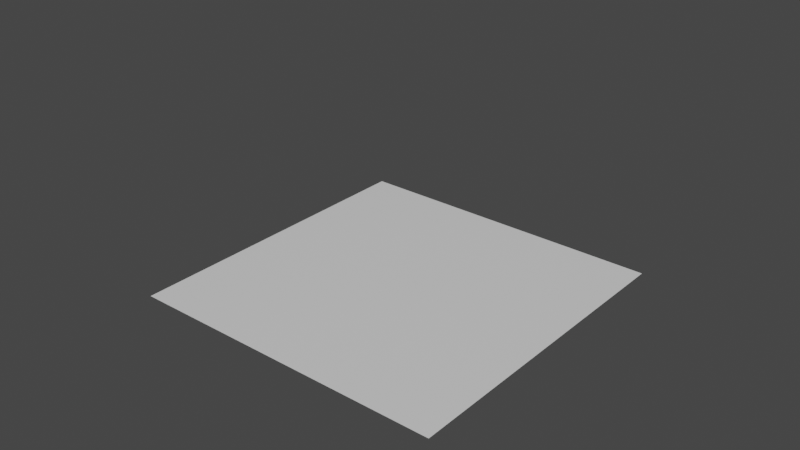 # Source: base.blend  (saved by Blender 2.93.21; exported with 4.5.12 LTS)
import bpy
from mathutils import Matrix  # noqa: F401  (used for matrix-valued properties, if any)

bpy.ops.wm.read_factory_settings(use_empty=True)
scene = bpy.context.scene
scene.name = 'Scene'

# ---- collections
col_collection = bpy.data.collections.new('Collection'); scene.collection.children.link(col_collection)

# ---- materials (node trees are filled in below, after node groups)
mat_none = bpy.data.materials.new('None')
mat_none.use_transparent_shadow = False
mat_none.roughness = 0.2546
mat_none.specular_intensity = 0.8

# ---- material node trees
mat_none.use_nodes = True; mat_none.node_tree.nodes.clear()
_N = mat_none.node_tree.nodes; _L = mat_none.node_tree.links
n0 = _N.new('ShaderNodeBsdfPrincipled'); n0.name = 'Principled BSDF'; n0.location = (10, 300)
n0.distribution = 'GGX'
n0.subsurface_method = 'BURLEY'
n0.inputs[2].default_value = 0.2546
n0.inputs[3].default_value = 1.45
n0.inputs[13].default_value = 0.8
n0.inputs[27].default_value = (0.0, 0.0, 0.0, 1.0)
n0.inputs[28].default_value = 1.0
n1 = _N.new('ShaderNodeOutputMaterial'); n1.name = 'Material Output'; n1.location = (300, 300)
_L.new(n0.outputs[0], n1.inputs[0])
n1.is_active_output = True

# ---- world
world_world = bpy.data.worlds.new('World'); scene.world = world_world
world_world.use_nodes = True; world_world.node_tree.nodes.clear()
_N = world_world.node_tree.nodes; _L = world_world.node_tree.links
n0 = _N.new('ShaderNodeOutputWorld'); n0.name = 'World Output'; n0.location = (300, 300)
n1 = _N.new('ShaderNodeBackground'); n1.name = 'Background'; n1.location = (10, 300)
n1.inputs[0].default_value = (0.05088, 0.05088, 0.05088, 1.0)
_L.new(n1.outputs[0], n0.inputs[0])
n0.is_active_output = True
world_world.color = (0.05088, 0.05088, 0.05088)
world_world.use_sun_shadow = False
world_world.sun_shadow_jitter_overblur = 0.0

# ---- meshes
me_plane = bpy.data.meshes.new('Plane')
me_plane.from_pydata([(0.8, 0.0, -0.8), (1.0, 0.0, -0.8), (1.0, 0.0, -1.0), (0.8, 0.0, -1.0), (-0.8, 0.0, -0.8), (-0.4, 0.0, -0.8), (-0.4, 0.0, -1.0), (-0.8, 0.0, -1.0), (-0.8, 0.0, 0.8), (-0.4, 0.0, 0.8), (-0.4, 0.0, 0.4), (-0.8, 0.0, 0.4), (0.8, 0.0, 0.8), (1.0, 0.0, 0.8), (1.0, 0.0, 0.4), (0.8, 0.0, 0.4), (-0.4, 0.0, 1.0), (0.8, 0.0, 1.0), (1.0, 0.0, 1.0), (-1.0, 0.0, 0.8), (-1.0, 0.0, 0.4), (-1.0, 0.0, 1.0), (-0.8, 0.0, 1.0), (-1.0, 0.0, -0.8), (-1.0, 0.0, -1.0)], [], [(0, 1, 2, 3), (4, 5, 6, 7), (8, 9, 10, 11), (12, 13, 14, 15), (9, 12, 15, 10), (16, 17, 12, 9), (17, 18, 13, 12), (19, 8, 11, 20), (21, 22, 8, 19), (22, 16, 9, 8), (23, 4, 7, 24), (20, 11, 4, 23), (11, 10, 5, 4), (5, 0, 3, 6), (10, 15, 0, 5), (15, 14, 1, 0)])
me_plane.polygons.foreach_set('use_smooth', [True] * 16)
_uv = me_plane.uv_layers.new(name='UVMap')
_uv.uv.foreach_set('vector', [0.75, 0.75, 1.0, 0.75, 1.0, 1.0, 0.75, 1.0, 0.25, 0.75, 0.5, 0.75, 0.5, 1.0, 0.25, 1.0, 0.25, 0.25, 0.5, 0.25, 0.5, 0.5, 0.25, 0.5, 0.75, 0.25, 1.0, 0.25, 1.0, 0.5, 0.75, 0.5, 0.5, 0.25, 0.75, 0.25, 0.75, 0.5, 0.5, 0.5, 0.5, 0.0, 0.75, 0.0, 0.75, 0.25, 0.5, 0.25, 0.75, 0.0, 1.0, 0.0, 1.0, 0.25, 0.75, 0.25, 0.0, 0.25, 0.25, 0.25, 0.25, 0.5, 0.0, 0.5, 0.0, 0.0, 0.25, 0.0, 0.25, 0.25, 0.0, 0.25, 0.25, 0.0, 0.5, 0.0, 0.5, 0.25, 0.25, 0.25, 0.0, 0.75, 0.25, 0.75, 0.25, 1.0, 0.0, 1.0, 0.0, 0.5, 0.25, 0.5, 0.25, 0.75, 0.0, 0.75, 0.25, 0.5, 0.5, 0.5, 0.5, 0.75, 0.25, 0.75, 0.5, 0.75, 0.75, 0.75, 0.75, 1.0, 0.5, 1.0, 0.5, 0.5, 0.75, 0.5, 0.75, 0.75, 0.5, 0.75, 0.75, 0.5, 1.0, 0.5, 1.0, 0.75, 0.75, 0.75])
me_plane.materials.append(mat_none)
me_plane.use_remesh_fix_poles = True
me_plane.use_remesh_preserve_attributes = False
me_plane.update()
me_plane.normals_split_custom_set([tuple(v) for v in zip(*[iter([0.0, 1.0, 0.0, 0.0, 1.0, 0.0, 0.0, 1.0, 0.0, 0.0, 1.0, 0.0, 0.0, 1.0, 0.0, 0.0, 1.0, 0.0, 0.0, 1.0, 0.0, 0.0, 1.0, 0.0, 0.0, 1.0, 0.0, 0.0, 1.0, 0.0, 0.0, 1.0, 0.0, 0.0, 1.0, 0.0, 0.0, 1.0, 0.0, 0.0, 1.0, 0.0, 0.0, 1.0, 0.0, 0.0, 1.0, 0.0, 0.0, 1.0, 0.0, 0.0, 1.0, 0.0, 0.0, 1.0, 0.0, 0.0, 1.0, 0.0, 0.0, 1.0, 0.0, 0.0, 1.0, 0.0, 0.0, 1.0, 0.0, 0.0, 1.0, 0.0, 0.0, 1.0, 0.0, 0.0, 1.0, 0.0, 0.0, 1.0, 0.0, 0.0, 1.0, 0.0, 0.0, 1.0, 0.0, 0.0, 1.0, 0.0, 0.0, 1.0, 0.0, 0.0, 1.0, 0.0, 0.0, 1.0, 0.0, 0.0, 1.0, 0.0, 0.0, 1.0, 0.0, 0.0, 1.0, 0.0, 0.0, 1.0, 0.0, 0.0, 1.0, 0.0, 0.0, 1.0, 0.0, 0.0, 1.0, 0.0, 0.0, 1.0, 0.0, 0.0, 1.0, 0.0, 0.0, 1.0, 0.0, 0.0, 1.0, 0.0, 0.0, 1.0, 0.0, 0.0, 1.0, 0.0, 0.0, 1.0, 0.0, 0.0, 1.0, 0.0, 0.0, 1.0, 0.0, 0.0, 1.0, 0.0, 0.0, 1.0, 0.0, 0.0, 1.0, 0.0, 0.0, 1.0, 0.0, 0.0, 1.0, 0.0, 0.0, 1.0, 0.0, 0.0, 1.0, 0.0, 0.0, 1.0, 0.0, 0.0, 1.0, 0.0, 0.0, 1.0, 0.0, 0.0, 1.0, 0.0, 0.0, 1.0, 0.0, 0.0, 1.0, 0.0, 0.0, 1.0, 0.0, 0.0, 1.0, 0.0])] * 3)])
me_mesh = bpy.data.meshes.new('Mesh')
me_mesh.from_pydata([(-0.4502, 0.953, 4.166e-08), (-0.4803, 1.052, 0.1398), (-0.4994, 1.154, 0.2652), (-0.5125, 1.27, 0.38), (-0.5178, 1.403, 0.4914), (-0.474, 0.8691, 3.799e-08), (-0.5093, 0.9695, 0.1351), (-0.5293, 1.07, 0.2598), (-0.5437, 1.183, 0.3748), (-0.55, 1.313, 0.4873), (-0.7895, 0.883, 3.86e-08), (-0.8466, 0.9474, 0.08284), (-0.8682, 1.018, 0.1692), (-0.886, 1.096, 0.2487), (-0.8929, 1.186, 0.3274), (-0.7739, 0.9316, 4.072e-08), (-0.8309, 0.9951, 0.0836), (-0.8524, 1.066, 0.1697), (-0.8696, 1.144, 0.2489), (-0.8761, 1.235, 0.3269), (-0.7048, -0.7101, -3.104e-08), (-0.7658, -0.7825, 0.09603), (-0.7903, -0.8558, 0.1977), (-0.808, -0.9388, 0.2924), (-0.8135, -1.041, 0.3807), (-0.4962, -0.7498, -3.277e-08), (-0.5356, -0.8499, 0.1298), (-0.556, -0.9478, 0.2528), (-0.5724, -1.058, 0.365), (-0.5803, -1.189, 0.4717), (-0.7479, -0.4588, -2.006e-08), (-0.8125, -0.4737, 0.1082), (-0.8407, -0.4764, 0.2252), (-0.8538, -0.4645, 0.3437), (-0.8404, -0.443, 0.4686), (-0.7139, -0.6332, -2.768e-08), (-0.7775, -0.6922, 0.1032), (-0.8039, -0.7508, 0.2136), (-0.8209, -0.8225, 0.3174), (-0.822, -0.9204, 0.4108), (0.8532, -0.5491, -2.4e-08), (0.9013, -0.5781, 0.09815), (0.9357, -0.6012, 0.1961), (0.963, -0.6244, 0.2963), (0.9708, -0.6655, 0.4011), (0.8811, -0.6749, -2.95e-08), (0.929, -0.7239, 0.08849), (0.9609, -0.7721, 0.1765), (0.9863, -0.8297, 0.2608), (1.003, -0.904, 0.3429), (0.9384, -0.4262, -1.863e-08), (0.9918, -0.4315, 0.09697), (1.028, -0.4295, 0.1945), (1.056, -0.4172, 0.2943), (1.064, -0.3917, 0.4017), (0.9142, -0.7317, -3.198e-08), (0.9632, -0.7838, 0.08459), (0.9942, -0.8383, 0.1679), (1.019, -0.9001, 0.2479), (1.037, -0.9767, 0.3259), (0.8575, -0.7967, -3.483e-08), (0.9024, -0.8556, 0.08547), (0.9317, -0.9168, 0.1673), (0.9558, -0.9852, 0.245), (0.9742, -1.067, 0.3214), (0.7036, -0.4168, -1.822e-08), (0.7337, -0.4229, 0.1149), (0.7613, -0.416, 0.223), (0.783, -0.3962, 0.331), (0.7803, -0.3609, 0.4443), (-0.2674, -0.776, -3.392e-08), (-0.2757, -0.8894, 0.1453), (-0.2836, -1.001, 0.2776), (-0.2884, -1.125, 0.3988), (-0.2906, -1.268, 0.5148), (0.1977, -0.7889, -3.448e-08), (0.1977, -0.9028, 0.1451), (0.1977, -1.016, 0.2765), (0.1977, -1.14, 0.3968), (0.1977, -1.284, 0.5125), (0.7517, -0.7248, -3.168e-08), (0.7833, -0.7872, 0.09181), (0.8099, -0.8458, 0.1791), (0.8332, -0.9116, 0.2621), (0.8504, -0.9937, 0.3412), (0.3665, -0.5612, -2.453e-08), (0.3674, -0.6294, 0.1835), (0.375, -0.6777, 0.3609), (0.3808, -0.7331, 0.5366), (0.3803, -0.8387, 0.7007), (0.1285, -0.5373, -2.349e-08), (0.1285, -0.5985, 0.1986), (0.1285, -0.6406, 0.3892), (0.1285, -0.6787, 0.5809), (0.1285, -0.7555, 0.7737), (0.1847, -0.6145, -2.686e-08), (0.1847, -0.7018, 0.1753), (0.1847, -0.777, 0.3433), (0.1847, -0.8743, 0.4994), (0.1847, -1.017, 0.6325), (0.6156, -0.5723, -2.502e-08), (0.6422, -0.6258, 0.1387), (0.6589, -0.6677, 0.2734), (0.6756, -0.7154, 0.4067), (0.6775, -0.8051, 0.5273), (0.4146, -0.5108, -2.233e-08), (0.4202, -0.5568, 0.1902), (0.4329, -0.5823, 0.3719), (0.4387, -0.5988, 0.555), (0.4367, -0.6268, 0.7487), (0.3788, -0.6708, -2.932e-08), (0.3798, -0.7667, 0.1512), (0.3869, -0.8531, 0.2954), (0.3925, -0.9606, 0.4243), (0.3944, -1.093, 0.5443), (0.09433, -0.4682, -2.046e-08), (0.09433, -0.4995, 0.2097), (0.09433, -0.5049, 0.4087), (0.09433, -0.4887, 0.6072), (0.09433, -0.4604, 0.8174), (0.6495, -0.494, -2.159e-08), (0.6771, -0.519, 0.1302), (0.6989, -0.5309, 0.255), (0.7172, -0.5339, 0.3809), (0.7135, -0.5375, 0.5162), (0.5779, -0.6618, -2.893e-08), (0.602, -0.7443, 0.1393), (0.6145, -0.8207, 0.2723), (0.6253, -0.9159, 0.3923), (0.6306, -1.036, 0.5038), (-0.3684, -0.634, -2.771e-08), (-0.3898, -0.7217, 0.1608), (-0.4, -0.8024, 0.3138), (-0.4077, -0.9021, 0.4555), (-0.4087, -1.039, 0.5793), (-0.3216, -0.5368, -2.346e-08), (-0.3404, -0.5959, 0.192), (-0.3509, -0.6368, 0.3766), (-0.3562, -0.6729, 0.5628), (-0.3537, -0.7467, 0.7502), (-0.1143, -0.7101, -3.104e-08), (-0.1143, -0.8213, 0.1565), (-0.1143, -0.9253, 0.3039), (-0.1149, -1.044, 0.4392), (-0.1154, -1.191, 0.5627), (0.5113, -0.7498, -3.277e-08), (0.5276, -0.8502, 0.1367), (0.5386, -0.9476, 0.2631), (0.5457, -1.058, 0.3786), (0.5495, -1.189, 0.4878), (-0.2436, -0.4588, -2.006e-08), (-0.2523, -0.4862, 0.2079), (-0.2622, -0.4879, 0.4048), (-0.2662, -0.466, 0.6008), (-0.2633, -0.4283, 0.8073), (-0.1416, -0.6332, -2.768e-08), (-0.1416, -0.7261, 0.1723), (-0.1427, -0.8109, 0.3356), (-0.1457, -0.9164, 0.4864), (-0.1463, -1.061, 0.6182), (-0.08074, -0.5491, -2.4e-08), (-0.08074, -0.6167, 0.1965), (-0.08074, -0.6627, 0.3862), (-0.08074, -0.7117, 0.5755), (-0.08074, -0.8078, 0.7593), (0.08647, -0.6749, -2.95e-08), (0.08647, -0.7803, 0.1627), (0.08647, -0.8756, 0.3178), (0.08647, -0.9935, 0.4565), (0.08647, -1.137, 0.5864), (0.4304, -0.4262, -1.863e-08), (0.4389, -0.4402, 0.1874), (0.4512, -0.4293, 0.3634), (0.4567, -0.394, 0.5365), (0.4547, -0.3377, 0.716), (0.285, -0.7317, -3.198e-08), (0.285, -0.8408, 0.1488), (0.285, -0.9449, 0.2873), (0.2852, -1.063, 0.4136), (0.2857, -1.206, 0.5309), (-0.05477, -0.7967, -3.483e-08), (-0.05477, -0.9144, 0.1493), (-0.05477, -1.032, 0.2839), (-0.05477, -1.161, 0.4072), (-0.05477, -1.309, 0.5258), (0.7036, -0.8084, -3.534e-08), (0.7301, -0.8805, 0.09557), (0.7512, -0.9531, 0.1824), (0.7712, -1.031, 0.2645), (0.7865, -1.123, 0.3445), (-0.2674, -0.988, -4.319e-08), (-0.2753, -1.112, 0.1368), (-0.2826, -1.236, 0.2566), (-0.2873, -1.373, 0.3631), (-0.2902, -1.522, 0.4723), (0.1977, -0.9945, -4.347e-08), (0.1977, -1.118, 0.1369), (0.1977, -1.243, 0.2565), (0.1977, -1.38, 0.363), (0.1977, -1.528, 0.4727), (0.7517, -0.9624, -4.207e-08), (0.782, -1.034, 0.08651), (0.8058, -1.107, 0.1652), (0.8269, -1.186, 0.2381), (0.8451, -1.275, 0.3109), (0.3665, -0.8806, -3.849e-08), (0.3668, -0.9959, 0.137), (0.3706, -1.112, 0.2587), (0.3762, -1.237, 0.3708), (0.3793, -1.381, 0.4773), (0.1285, -0.8687, -3.797e-08), (0.1285, -0.9868, 0.1417), (0.1285, -1.106, 0.267), (0.1285, -1.235, 0.3827), (0.1285, -1.384, 0.4923), (0.1847, -0.9073, -3.966e-08), (0.1847, -1.027, 0.1402), (0.1847, -1.148, 0.2642), (0.1847, -1.28, 0.3762), (0.1847, -1.429, 0.4848), (0.6156, -0.8862, -3.874e-08), (0.6399, -0.9798, 0.1161), (0.6512, -1.077, 0.2194), (0.665, -1.181, 0.3141), (0.6756, -1.302, 0.405), (0.4146, -0.8554, -3.739e-08), (0.4176, -0.9656, 0.1343), (0.4265, -1.077, 0.2537), (0.4324, -1.196, 0.3644), (0.4356, -1.335, 0.4694), (0.3788, -0.9354, -4.089e-08), (0.3793, -1.051, 0.1324), (0.3844, -1.166, 0.2496), (0.39, -1.293, 0.3547), (0.3932, -1.435, 0.4586), (-0.9176, -0.4682, -2.046e-08), (-0.972, -0.4835, 0.09736), (-0.9951, -0.4875, 0.2015), (-1.007, -0.4798, 0.3069), (-0.9932, -0.4655, 0.4181), (-0.8251, -0.494, -2.159e-08), (-0.886, -0.5154, 0.09914), (-0.9137, -0.5266, 0.2074), (-0.9279, -0.5292, 0.3182), (-0.9124, -0.5323, 0.4359), (-0.837, -0.6618, -2.893e-08), (-0.8939, -0.7181, 0.08551), (-0.917, -0.774, 0.1788), (-0.9359, -0.8428, 0.2633), (-0.9383, -0.9285, 0.3438), (-0.9947, -0.634, -2.771e-08), (-1.038, -0.6833, 0.08635), (-1.055, -0.7309, 0.1754), (-1.066, -0.7892, 0.2586), (-1.066, -0.8686, 0.3325), (-0.9869, -0.5368, -2.346e-08), (-1.032, -0.5669, 0.09357), (-1.051, -0.5895, 0.1917), (-1.061, -0.6092, 0.2915), (-1.052, -0.6472, 0.3926), (-0.9524, -0.7101, -3.104e-08), (-0.9985, -0.7699, 0.07906), (-1.016, -0.8295, 0.1619), (-1.029, -0.8969, 0.2387), (-1.034, -0.9802, 0.3099), (-0.8481, -0.9749, -4.261e-08), (-0.902, -1.047, 0.07488), (-0.9207, -1.126, 0.1509), (-0.9369, -1.212, 0.2185), (-0.9494, -1.306, 0.2875), (-0.9739, -0.8294, -3.625e-08), (-1.017, -0.8943, 0.07534), (-1.032, -0.9636, 0.1492), (-1.044, -1.038, 0.2182), (-1.051, -1.123, 0.2848), (-0.7139, -0.9166, -4.007e-08), (-0.7737, -0.9982, 0.08907), (-0.7957, -1.087, 0.1784), (-0.8128, -1.183, 0.2592), (-0.8226, -1.293, 0.3388), (-0.6936, -0.8745, -3.823e-08), (-0.7529, -0.9561, 0.09149), (-0.7748, -1.044, 0.1829), (-0.7923, -1.14, 0.2674), (-0.8016, -1.249, 0.3488), (-0.9189, 0.8626, 3.77e-08), (-0.9689, 0.9247, 0.07947), (-0.9873, 0.9906, 0.1613), (-1.002, 1.064, 0.2369), (-1.009, 1.149, 0.3113), (-0.8616, 0.9869, 4.314e-08), (-0.9173, 1.046, 0.084), (-0.938, 1.115, 0.1688), (-0.9552, 1.193, 0.2453), (-0.9634, 1.284, 0.3204), (-0.8858, 0.8341, 3.646e-08), (-0.9383, 0.8964, 0.07937), (-0.9579, 0.9622, 0.1624), (-0.9745, 1.035, 0.2398), (-0.9812, 1.12, 0.3153), (-0.9425, -0.3902, -1.705e-08), (-0.9936, -0.3928, 0.09654), (-1.015, -0.3807, 0.1972), (-1.025, -0.3539, 0.2963), (-1.014, -0.3143, 0.3979), (-0.8161, 0.7497, 3.277e-08), (-0.8728, 0.8131, 0.08219), (-0.8948, 0.879, 0.1703), (-0.9145, 0.9484, 0.2558), (-0.9188, 1.03, 0.3421), (-0.9779, -0.328, -1.434e-08), (-1.025, -0.323, 0.09722), (-1.044, -0.3044, 0.1962), (-1.054, -0.2707, 0.2921), (-1.045, -0.2235, 0.3895), (-0.9004, -0.3667, -1.603e-08), (-0.9567, -0.3662, 0.09876), (-0.9806, -0.3507, 0.2028), (-0.9931, -0.3198, 0.3049), (-0.9811, -0.2748, 0.4091), (-0.8081, -0.1744, -7.623e-09), (-0.8695, -0.164, 0.1006), (-0.8964, -0.1418, 0.2073), (-0.9109, -0.1048, 0.3118), (-0.8991, -0.05306, 0.4181), (-0.8722, 0.3163, 1.382e-08), (-0.931, 0.3292, 0.09916), (-0.9568, 0.3441, 0.2051), (-0.9703, 0.3533, 0.3134), (-0.9549, 0.3568, 0.4288), (-0.9119, 0.3881, 1.696e-08), (-0.9667, 0.4134, 0.0963), (-0.9894, 0.4463, 0.1965), (-1.003, 0.4726, 0.2997), (-0.9908, 0.4914, 0.4116), (-0.9026, 0.1564, 6.835e-09), (-0.9587, 0.1548, 0.09886), (-0.9827, 0.146, 0.2038), (-0.9947, 0.1504, 0.3101), (-0.9811, 0.1809, 0.4192), (-0.8307, 0.283, 1.237e-08), (-0.892, 0.2916, 0.1009), (-0.9196, 0.2989, 0.2095), (-0.9335, 0.3004, 0.3203), (-0.9174, 0.3061, 0.4379), (-0.8642, 0.4675, 2.043e-08), (-0.9212, 0.5124, 0.09045), (-0.9446, 0.5622, 0.1857), (-0.9633, 0.6026, 0.286), (-0.9538, 0.6376, 0.3965), (-0.8702, -0.01254, -5.483e-10), (-0.9292, -0.01357, 0.09989), (-0.9549, -0.003294, 0.2064), (-0.9687, 0.02505, 0.3113), (-0.9552, 0.06922, 0.4182), (-0.9176, 0.5955, 2.603e-08), (-0.9685, 0.6524, 0.0827), (-0.9884, 0.7084, 0.1713), (-1.005, 0.7616, 0.2619), (-1.003, 0.8158, 0.361), (-0.8251, 0.518, 2.264e-08), (-0.883, 0.5726, 0.08756), (-0.9072, 0.6257, 0.1834), (-0.9275, 0.6726, 0.283), (-0.9205, 0.7172, 0.3927), (-0.837, 0.01451, 6.342e-10), (-0.8976, 0.01214, 0.1002), (-0.9248, 0.01839, 0.2079), (-0.939, 0.04453, 0.3144), (-0.9249, 0.08797, 0.4228), (-0.7895, 0.09786, 4.278e-09), (-0.8515, 0.09408, 0.1021), (-0.8791, 0.08853, 0.2122), (-0.8921, 0.104, 0.3229), (-0.8789, 0.1429, 0.4358), (-0.7739, 0.3897, 1.703e-08), (-0.8349, 0.4162, 0.09924), (-0.861, 0.451, 0.204), (-0.8755, 0.4792, 0.3123), (-0.8639, 0.4997, 0.43), (-0.7048, -0.1304, -5.701e-09), (-0.771, -0.1198, 0.117), (-0.7995, -0.09667, 0.2393), (-0.8133, -0.05617, 0.3592), (-0.8034, 0.001587, 0.4812), (-0.4962, -0.2494, -1.09e-08), (-0.5433, -0.2335, 0.1682), (-0.5689, -0.1974, 0.3271), (-0.5837, -0.1385, 0.4804), (-0.5733, -0.05884, 0.6363), (-0.7479, 0.6235, 2.726e-08), (-0.8087, 0.6884, 0.09227), (-0.8335, 0.7536, 0.1918), (-0.8523, 0.817, 0.2933), (-0.8521, 0.8835, 0.4035), (-0.7139, 0.1004, 4.39e-09), (-0.7802, 0.09623, 0.1157), (-0.809, 0.08954, 0.239), (-0.8221, 0.1064, 0.3628), (-0.8101, 0.15, 0.489), (-0.6936, 0.3528, 1.542e-08), (-0.7593, 0.3753, 0.1171), (-0.7876, 0.4041, 0.2397), (-0.802, 0.4257, 0.3655), (-0.7897, 0.4381, 0.5011), (-0.6378, -0.02462, -1.076e-09), (-0.7045, -0.02493, 0.1351), (-0.735, -0.009074, 0.2733), (-0.7513, 0.02954, 0.409), (-0.739, 0.08867, 0.5474), (-0.5232, 0.7213, 3.153e-08), (-0.5685, 0.8158, 0.1297), (-0.5912, 0.907, 0.2555), (-0.6114, 1.001, 0.3791), (-0.6177, 1.111, 0.5047), (-0.5717, -0.1952, -8.532e-09), (-0.6332, -0.1797, 0.156), (-0.6647, -0.1459, 0.3077), (-0.6876, -0.09067, 0.4549), (-0.6724, -0.01543, 0.6045), (-0.6849, -0.3902, -1.705e-08), (-0.751, -0.3934, 0.1206), (-0.7797, -0.3785, 0.2468), (-0.7936, -0.345, 0.3715), (-0.7824, -0.2951, 0.4997), (-0.4321, 0.7497, 3.277e-08), (-0.4588, 0.852, 0.1401), (-0.4768, 0.9494, 0.2718), (-0.4902, 1.052, 0.3998), (-0.4936, 1.174, 0.5259), (-0.7558, -0.328, -1.434e-08), (-0.8203, -0.3224, 0.1077), (-0.848, -0.3016, 0.2218), (-0.8613, -0.2632, 0.3332), (-0.8509, -0.2091, 0.4467), (-0.6008, -0.3667, -1.603e-08), (-0.666, -0.366, 0.1479), (-0.6976, -0.3433, 0.2954), (-0.7175, -0.2987, 0.4399), (-0.7028, -0.234, 0.5874), (-0.4161, -0.1744, -7.623e-09), (-0.4462, -0.1562, 0.1868), (-0.4667, -0.1184, 0.36), (-0.4766, -0.05682, 0.5273), (-0.4695, 0.02924, 0.6965), (-0.5445, 0.3163, 1.382e-08), (-0.6026, 0.3369, 0.1641), (-0.6339, 0.3596, 0.3246), (-0.6538, 0.3729, 0.4879), (-0.6349, 0.3777, 0.6619), (-0.6238, 0.3881, 1.696e-08), (-0.6887, 0.4229, 0.1349), (-0.7185, 0.4675, 0.2699), (-0.7377, 0.5028, 0.4091), (-0.7245, 0.5281, 0.5603), (-0.6051, 0.1564, 6.835e-09), (-0.6717, 0.1541, 0.149), (-0.7042, 0.141, 0.2994), (-0.7237, 0.1481, 0.4514), (-0.7065, 0.1931, 0.6075), (-0.4615, 0.283, 1.237e-08), (-0.5021, 0.2977, 0.1812), (-0.5273, 0.3089, 0.354), (-0.5385, 0.3102, 0.5287), (-0.5261, 0.3203, 0.7142), (-0.5285, 0.4675, 2.043e-08), (-0.5803, 0.5396, 0.1511), (-0.6069, 0.6152, 0.2953), (-0.6289, 0.6752, 0.4474), (-0.6212, 0.7276, 0.6145), (-0.5404, -0.01254, -5.483e-10), (-0.5978, -0.01432, 0.1656), (-0.6286, 0.002488, 0.3269), (-0.6478, 0.04702, 0.4846), (-0.6324, 0.1155, 0.6452), (-0.6352, 0.5955, 2.603e-08), (-0.6951, 0.6711, 0.1118), (-0.7217, 0.7442, 0.2276), (-0.7424, 0.8139, 0.3463), (-0.7431, 0.8851, 0.4761), (0.6495, 0.953, 4.166e-08), (0.6747, 1.027, 0.112), (0.6905, 1.106, 0.2122), (0.7083, 1.193, 0.3052), (0.7187, 1.295, 0.3961), (0.5779, 0.8691, 3.799e-08), (0.6012, 0.9613, 0.1313), (0.6123, 1.055, 0.2509), (0.6225, 1.159, 0.3613), (0.6294, 1.28, 0.4686), (-0.3684, 0.883, 3.86e-08), (-0.3887, 0.9903, 0.1464), (-0.3976, 1.098, 0.2798), (-0.4052, 1.218, 0.402), (-0.4087, 1.357, 0.5206), (-0.3216, 0.9316, 4.072e-08), (-0.337, 1.039, 0.1495), (-0.3453, 1.148, 0.2836), (-0.3509, 1.27, 0.4064), (-0.3532, 1.411, 0.5252), (-0.1143, 0.8449, 3.693e-08), (-0.1143, 0.9582, 0.155), (-0.1143, 1.07, 0.2966), (-0.1148, 1.194, 0.4273), (-0.1154, 1.339, 0.553), (0.5113, 0.8251, 3.607e-08), (0.5279, 0.9235, 0.1381), (0.5387, 1.02, 0.265), (0.546, 1.128, 0.3835), (0.5497, 1.255, 0.4968), (-0.2436, 0.9706, 4.243e-08), (-0.2493, 1.074, 0.1523), (-0.2571, 1.184, 0.2866), (-0.2615, 1.307, 0.4086), (-0.2633, 1.449, 0.5259), (-0.1416, 0.8834, 3.861e-08), (-0.1416, 0.9951, 0.1538), (-0.1422, 1.107, 0.2929), (-0.1447, 1.232, 0.4202), (-0.1462, 1.376, 0.5437), (-0.08074, 0.9255, 4.045e-08), (-0.08074, 1.037, 0.1563), (-0.08074, 1.151, 0.2962), (-0.08074, 1.277, 0.4243), (-0.08074, 1.424, 0.5482), (0.08647, 0.8626, 3.77e-08), (0.08647, 0.9747, 0.1535), (0.08647, 1.086, 0.2931), (0.08647, 1.21, 0.4215), (0.08647, 1.353, 0.5459), (-0.03041, -0.3213, -1.404e-08), (-0.03041, -0.3101, 0.2096), (-0.03041, -0.2716, 0.403), (-0.03041, -0.2044, 0.5884), (-0.03041, -0.1099, 0.7758), (0.115, 0.5952, 2.602e-08), (0.115, 0.7035, 0.1679), (0.115, 0.802, 0.3275), (0.115, 0.8956, 0.49), (0.115, 0.9917, 0.6651), (0.4548, 0.7902, 3.454e-08), (0.4639, 0.8913, 0.141), (0.4741, 0.9883, 0.2719), (0.4807, 1.094, 0.396), (0.4836, 1.221, 0.515), (-0.3036, -0.3497, -1.528e-08), (-0.3205, -0.3445, 0.2009), (-0.3307, -0.3108, 0.3871), (-0.3351, -0.2502, 0.5667), (-0.3328, -0.1629, 0.7485), (0.6674, 0.728, 3.182e-08), (0.6925, 0.7989, 0.1046), (0.7109, 0.8673, 0.2028), (0.7303, 0.937, 0.2999), (0.7407, 1.02, 0.3982), (0.2023, 0.7667, 3.352e-08), (0.2023, 0.8783, 0.1539), (0.2023, 0.9846, 0.2973), (0.2023, 1.098, 0.4349), (0.2023, 1.234, 0.5678), (-0.3517, 0.5744, 2.511e-08), (-0.3715, 0.6762, 0.1593), (-0.3811, 0.768, 0.312), (-0.3883, 0.8537, 0.4684), (-0.3883, 0.94, 0.6377), (0.03348, 0.08372, 3.66e-09), (0.03348, 0.07593, 0.2119), (0.03348, 0.06907, 0.411), (0.03348, 0.1051, 0.6066), (0.03348, 0.1811, 0.8046), (0.2715, 0.0119, 5.202e-10), (0.2715, 0.007392, 0.2058), (0.2715, 0.02108, 0.3985), (0.2716, 0.0706, 0.5854), (0.2715, 0.1516, 0.7745), (0.2153, 0.2436, 1.065e-08), (0.2153, 0.2517, 0.2077), (0.2153, 0.2509, 0.4029), (0.2153, 0.2411, 0.5982), (0.2153, 0.2694, 0.8036), (-0.2156, 0.117, 5.113e-09), (-0.22, 0.1108, 0.2098), (-0.2298, 0.09601, 0.4066), (-0.2335, 0.1204, 0.6014), (-0.2309, 0.1916, 0.799), (-0.01456, -0.06745, -2.949e-09), (-0.01456, -0.06004, 0.2119), (-0.01456, -0.02828, 0.4085), (-0.01456, 0.03216, 0.5983), (-0.01456, 0.1209, 0.7908), (0.02122, 0.4125, 1.803e-08), (0.02122, 0.4741, 0.2006), (0.02122, 0.5479, 0.3836), (0.02122, 0.6047, 0.5722), (0.02122, 0.6471, 0.7778), (0.3057, -0.1955, -8.544e-09), (0.3056, -0.1768, 0.1949), (0.3063, -0.1366, 0.3743), (0.3081, -0.07202, 0.5466), (0.3075, 0.01775, 0.7206), (-0.2495, -0.118, -5.158e-09), (-0.259, -0.1022, 0.205), (-0.2687, -0.06566, 0.3945), (-0.2726, -0.002591, 0.5772), (-0.2705, 0.08763, 0.7621), (-0.1779, 0.3855, 1.685e-08), (-0.1788, 0.4348, 0.204), (-0.1852, 0.4955, 0.3916), (-0.1892, 0.5417, 0.583), (-0.1873, 0.575, 0.7903), (0.7684, 0.3021, 1.321e-08), (0.8075, 0.3125, 0.1081), (0.8398, 0.3219, 0.2112), (0.8681, 0.3277, 0.316), (0.8664, 0.3323, 0.4309), (0.7216, 0.0103, 4.503e-10), (0.754, 0.008545, 0.1132), (0.7835, 0.01481, 0.2197), (0.807, 0.03623, 0.3259), (0.8056, 0.07767, 0.4358), (0.5143, 0.5304, 2.319e-08), (0.5321, 0.6165, 0.1479), (0.5442, 0.6934, 0.2895), (0.552, 0.7623, 0.4354), (0.5531, 0.8302, 0.5935), (-0.1113, 0.6494, 2.839e-08), (-0.1113, 0.7609, 0.1658), (-0.1113, 0.8639, 0.3225), (-0.1119, 0.9659, 0.4799), (-0.1121, 1.077, 0.6462), (0.6436, -0.2235, -9.771e-09), (0.6711, -0.211, 0.1334), (0.6915, -0.1845, 0.2575), (0.7092, -0.1425, 0.3777), (0.7084, -0.08188, 0.5003), (0.5416, 0.2996, 1.309e-08), (0.5649, 0.3161, 0.1697), (0.5783, 0.3316, 0.3299), (0.5859, 0.3384, 0.4912), (0.5828, 0.3444, 0.6631), (0.4807, 0.04716, 2.061e-09), (0.497, 0.04098, 0.1819), (0.5097, 0.04323, 0.3528), (0.5158, 0.08015, 0.5202), (0.5138, 0.1479, 0.6898), (0.3135, 0.4246, 1.856e-08), (0.3135, 0.4877, 0.1852), (0.3144, 0.5615, 0.3538), (0.3171, 0.6183, 0.5285), (0.3165, 0.6631, 0.7192), (-0.03041, -0.3213, -1.404e-08), (-0.03041, -0.3101, 0.2096), (-0.03041, -0.2716, 0.403), (-0.03041, -0.2044, 0.5884), (-0.03041, -0.1099, 0.7758), (0.115, 0.5952, 2.602e-08), (0.115, 0.7035, 0.1679), (0.115, 0.802, 0.3275), (0.115, 0.8956, 0.49), (0.115, 0.9917, 0.6651), (0.4548, 0.7902, 3.454e-08), (0.4639, 0.8913, 0.141), (0.4741, 0.9883, 0.2719), (0.4807, 1.094, 0.396), (0.4836, 1.221, 0.515), (-0.3036, -0.3497, -1.528e-08), (-0.3205, -0.3445, 0.2009), (-0.3307, -0.3108, 0.3871), (-0.3351, -0.2502, 0.5667), (-0.3328, -0.1629, 0.7485), (0.6674, 0.728, 3.182e-08), (0.6925, 0.7989, 0.1046), (0.7109, 0.8673, 0.2028), (0.7303, 0.937, 0.2999), (0.7407, 1.02, 0.3982), (0.2023, 0.7667, 3.352e-08), (0.2023, 0.8783, 0.1539), (0.2023, 0.9846, 0.2973), (0.2023, 1.098, 0.4349), (0.2023, 1.234, 0.5678), (-0.3517, 0.5744, 2.511e-08), (-0.3715, 0.6762, 0.1593), (-0.3811, 0.768, 0.312), (-0.3883, 0.8537, 0.4684), (-0.3883, 0.94, 0.6377), (0.03348, 0.08372, 3.66e-09), (0.03348, 0.07593, 0.2119), (0.03348, 0.06907, 0.411), (0.03348, 0.1051, 0.6066), (0.03348, 0.1811, 0.8046), (0.2715, 0.0119, 5.202e-10), (0.2715, 0.007392, 0.2058), (0.2715, 0.02108, 0.3985), (0.2716, 0.0706, 0.5854), (0.2715, 0.1516, 0.7745), (0.2153, 0.2436, 1.065e-08), (0.2153, 0.2517, 0.2077), (0.2153, 0.2509, 0.4029), (0.2153, 0.2411, 0.5982), (0.2153, 0.2694, 0.8036), (-0.2156, 0.117, 5.113e-09), (-0.22, 0.1108, 0.2098), (-0.2298, 0.09601, 0.4066), (-0.2335, 0.1204, 0.6014), (-0.2309, 0.1916, 0.799), (-0.01456, -0.06745, -2.949e-09), (-0.01456, -0.06004, 0.2119), (-0.01456, -0.02828, 0.4085), (-0.01456, 0.03216, 0.5983), (-0.01456, 0.1209, 0.7908), (0.02122, 0.4125, 1.803e-08), (0.02122, 0.4741, 0.2006), (0.02122, 0.5479, 0.3836), (0.02122, 0.6047, 0.5722), (0.02122, 0.6471, 0.7778), (0.3057, -0.1955, -8.544e-09), (0.3056, -0.1768, 0.1949), (0.3063, -0.1366, 0.3743), (0.3081, -0.07202, 0.5466), (0.3075, 0.01775, 0.7206), (-0.2495, -0.118, -5.158e-09), (-0.259, -0.1022, 0.205), (-0.2687, -0.06566, 0.3945), (-0.2726, -0.002591, 0.5772), (-0.2705, 0.08763, 0.7621), (-0.1779, 0.3855, 1.685e-08), (-0.1788, 0.4348, 0.204), (-0.1852, 0.4955, 0.3916), (-0.1892, 0.5417, 0.583), (-0.1873, 0.575, 0.7903), (0.7684, 0.3021, 1.321e-08), (0.8075, 0.3125, 0.1081), (0.8398, 0.3219, 0.2112), (0.8681, 0.3277, 0.316), (0.8664, 0.3323, 0.4309), (0.7216, 0.0103, 4.503e-10), (0.754, 0.008545, 0.1132), (0.7835, 0.01481, 0.2197), (0.807, 0.03623, 0.3259), (0.8056, 0.07767, 0.4358), (0.5143, 0.5304, 2.319e-08), (0.5321, 0.6165, 0.1479), (0.5442, 0.6934, 0.2895), (0.552, 0.7623, 0.4354), (0.5531, 0.8302, 0.5935), (-0.1113, 0.6494, 2.839e-08), (-0.1113, 0.7609, 0.1658), (-0.1113, 0.8639, 0.3225), (-0.1119, 0.9659, 0.4799), (-0.1121, 1.077, 0.6462), (0.6436, -0.2235, -9.771e-09), (0.6711, -0.211, 0.1334), (0.6915, -0.1845, 0.2575), (0.7092, -0.1425, 0.3777), (0.7084, -0.08188, 0.5003), (0.5416, 0.2996, 1.309e-08), (0.5649, 0.3161, 0.1697), (0.5783, 0.3316, 0.3299), (0.5859, 0.3384, 0.4912), (0.5828, 0.3444, 0.6631), (0.4807, 0.04716, 2.061e-09), (0.497, 0.04098, 0.1819), (0.5097, 0.04323, 0.3528), (0.5158, 0.08015, 0.5202), (0.5138, 0.1479, 0.6898), (0.3135, 0.4246, 1.856e-08), (0.3135, 0.4877, 0.1852), (0.3144, 0.5615, 0.3538), (0.3171, 0.6183, 0.5285), (0.3165, 0.6631, 0.7192), (-0.03041, -0.3213, -1.404e-08), (-0.03041, -0.3101, 0.2096), (-0.03041, -0.2716, 0.403), (-0.03041, -0.2044, 0.5884), (-0.03041, -0.1099, 0.7758), (0.115, 0.5952, 2.602e-08), (0.115, 0.7035, 0.1679), (0.115, 0.802, 0.3275), (0.115, 0.8956, 0.49), (0.115, 0.9917, 0.6651), (0.4548, 0.7902, 3.454e-08), (0.4639, 0.8913, 0.141), (0.4741, 0.9883, 0.2719), (0.4807, 1.094, 0.396), (0.4836, 1.221, 0.515), (-0.3036, -0.3497, -1.528e-08), (-0.3205, -0.3445, 0.2009), (-0.3307, -0.3108, 0.3871), (-0.3351, -0.2502, 0.5667), (-0.3328, -0.1629, 0.7485), (0.6674, 0.728, 3.182e-08), (0.6925, 0.7989, 0.1046), (0.7109, 0.8673, 0.2028), (0.7303, 0.937, 0.2999), (0.7407, 1.02, 0.3982), (0.2023, 0.7667, 3.352e-08), (0.2023, 0.8783, 0.1539), (0.2023, 0.9846, 0.2973), (0.2023, 1.098, 0.4349), (0.2023, 1.234, 0.5678), (-0.3517, 0.5744, 2.511e-08), (-0.3715, 0.6762, 0.1593), (-0.3811, 0.768, 0.312), (-0.3883, 0.8537, 0.4684), (-0.3883, 0.94, 0.6377), (0.03348, 0.08372, 3.66e-09), (0.03348, 0.07593, 0.2119), (0.03348, 0.06907, 0.411), (0.03348, 0.1051, 0.6066), (0.03348, 0.1811, 0.8046), (0.2715, 0.0119, 5.202e-10), (0.2715, 0.007392, 0.2058), (0.2715, 0.02108, 0.3985), (0.2716, 0.0706, 0.5854), (0.2715, 0.1516, 0.7745), (0.2153, 0.2436, 1.065e-08), (0.2153, 0.2517, 0.2077), (0.2153, 0.2509, 0.4029), (0.2153, 0.2411, 0.5982), (0.2153, 0.2694, 0.8036), (-0.2156, 0.117, 5.113e-09), (-0.22, 0.1108, 0.2098), (-0.2298, 0.09601, 0.4066), (-0.2335, 0.1204, 0.6014), (-0.2309, 0.1916, 0.799), (-0.01456, -0.06745, -2.949e-09), (-0.01456, -0.06004, 0.2119), (-0.01456, -0.02828, 0.4085), (-0.01456, 0.03216, 0.5983), (-0.01456, 0.1209, 0.7908), (0.02122, 0.4125, 1.803e-08), (0.02122, 0.4741, 0.2006), (0.02122, 0.5479, 0.3836), (0.02122, 0.6047, 0.5722), (0.02122, 0.6471, 0.7778), (0.3057, -0.1955, -8.544e-09), (0.3056, -0.1768, 0.1949), (0.3063, -0.1366, 0.3743), (0.3081, -0.07202, 0.5466), (0.3075, 0.01775, 0.7206), (-0.2495, -0.118, -5.158e-09), (-0.259, -0.1022, 0.205), (-0.2687, -0.06566, 0.3945), (-0.2726, -0.002591, 0.5772), (-0.2705, 0.08763, 0.7621), (-0.1779, 0.3855, 1.685e-08), (-0.1788, 0.4348, 0.204), (-0.1852, 0.4955, 0.3916), (-0.1892, 0.5417, 0.583), (-0.1873, 0.575, 0.7903), (0.7684, 0.3021, 1.321e-08), (0.8075, 0.3125, 0.1081), (0.8398, 0.3219, 0.2112), (0.8681, 0.3277, 0.316), (0.8664, 0.3323, 0.4309), (0.7216, 0.0103, 4.503e-10), (0.754, 0.008545, 0.1132), (0.7835, 0.01481, 0.2197), (0.807, 0.03623, 0.3259), (0.8056, 0.07767, 0.4358), (0.5143, 0.5304, 2.319e-08), (0.5321, 0.6165, 0.1479), (0.5442, 0.6934, 0.2895), (0.552, 0.7623, 0.4354), (0.5531, 0.8302, 0.5935), (-0.1113, 0.6494, 2.839e-08), (-0.1113, 0.7609, 0.1658), (-0.1113, 0.8639, 0.3225), (-0.1119, 0.9659, 0.4799), (-0.1121, 1.077, 0.6462), (0.6436, -0.2235, -9.771e-09), (0.6711, -0.211, 0.1334), (0.6915, -0.1845, 0.2575), (0.7092, -0.1425, 0.3777), (0.7084, -0.08188, 0.5003), (0.5416, 0.2996, 1.309e-08), (0.5649, 0.3161, 0.1697), (0.5783, 0.3316, 0.3299), (0.5859, 0.3384, 0.4912), (0.5828, 0.3444, 0.6631), (0.4807, 0.04716, 2.061e-09), (0.497, 0.04098, 0.1819), (0.5097, 0.04323, 0.3528), (0.5158, 0.08015, 0.5202), (0.5138, 0.1479, 0.6898), (0.3135, 0.4246, 1.856e-08), (0.3135, 0.4877, 0.1852), (0.3144, 0.5615, 0.3538), (0.3171, 0.6183, 0.5285), (0.3165, 0.6631, 0.7192), (-0.03041, -0.3213, -1.404e-08), (-0.03041, -0.3101, 0.2096), (-0.03041, -0.2716, 0.403), (-0.03041, -0.2044, 0.5884), (-0.03041, -0.1099, 0.7758), (0.115, 0.5952, 2.602e-08), (0.115, 0.7035, 0.1679), (0.115, 0.802, 0.3275), (0.115, 0.8956, 0.49), (0.115, 0.9917, 0.6651), (0.4548, 0.7902, 3.454e-08), (0.4639, 0.8913, 0.141), (0.4741, 0.9883, 0.2719), (0.4807, 1.094, 0.396), (0.4836, 1.221, 0.515), (-0.3036, -0.3497, -1.528e-08), (-0.3205, -0.3445, 0.2009), (-0.3307, -0.3108, 0.3871), (-0.3351, -0.2502, 0.5667), (-0.3328, -0.1629, 0.7485), (0.6674, 0.728, 3.182e-08), (0.6925, 0.7989, 0.1046), (0.7109, 0.8673, 0.2028), (0.7303, 0.937, 0.2999), (0.7407, 1.02, 0.3982), (0.2023, 0.7667, 3.352e-08), (0.2023, 0.8783, 0.1539), (0.2023, 0.9846, 0.2973), (0.2023, 1.098, 0.4349), (0.2023, 1.234, 0.5678), (0.8081, 0.5744, 2.511e-08), (0.8484, 0.6268, 0.09174), (0.8789, 0.6745, 0.1817), (0.9057, 0.7208, 0.2736), (0.9199, 0.7706, 0.374), (0.8722, 0.08372, 3.66e-09), (0.9228, 0.08061, 0.1011), (0.9586, 0.07797, 0.2012), (0.9859, 0.08694, 0.3037), (0.9913, 0.1163, 0.4125), (0.9119, 0.0119, 5.202e-10), (0.9641, 0.0107, 0.09774), (1.0, 0.01468, 0.1955), (1.027, 0.03047, 0.2949), (1.035, 0.06403, 0.4001), (0.9026, 0.2436, 1.065e-08), (0.9547, 0.2467, 0.09898), (0.9909, 0.2474, 0.1978), (1.018, 0.2449, 0.2996), (1.024, 0.2508, 0.411), (0.8307, 0.117, 5.113e-09), (0.8773, 0.1141, 0.103), (0.9119, 0.1091, 0.2035), (0.9393, 0.1137, 0.3063), (0.9425, 0.1407, 0.4157), (0.8642, -0.06745, -2.949e-09), (0.9142, -0.06357, 0.1014), (0.9496, -0.05225, 0.201), (0.9766, -0.02966, 0.3014), (0.9828, 0.009707, 0.4071), (0.8702, 0.4125, 1.803e-08), (0.9199, 0.4391, 0.09804), (0.9542, 0.4703, 0.1937), (0.9816, 0.4998, 0.2922), (0.9898, 0.5263, 0.4017), (0.9176, -0.1955, -8.544e-09), (0.97, -0.1868, 0.09726), (1.006, -0.171, 0.1938), (1.033, -0.1447, 0.291), (1.042, -0.1025, 0.393), (0.8251, -0.118, -5.158e-09), (0.8711, -0.1102, 0.103), (0.9052, -0.09559, 0.2027), (0.9322, -0.07004, 0.3024), (0.9373, -0.02745, 0.4068), (0.837, 0.3855, 1.685e-08), (0.8839, 0.4074, 0.1006), (0.9177, 0.433, 0.1981), (0.9452, 0.4571, 0.298), (0.9505, 0.4783, 0.4088), (0.9947, 0.3021, 1.321e-08), (1.048, 0.3101, 0.0941), (1.085, 0.3185, 0.1891), (1.114, 0.3247, 0.287), (1.122, 0.3293, 0.3951), (0.9869, 0.0103, 4.503e-10), (1.041, 0.009273, 0.09447), (1.077, 0.01312, 0.1897), (1.106, 0.02797, 0.2868), (1.115, 0.0593, 0.3902), (0.9524, 0.5304, 2.319e-08), (1.004, 0.5736, 0.08796), (1.038, 0.6169, 0.1765), (1.066, 0.6578, 0.2682), (1.081, 0.7003, 0.3694), (0.8481, 0.6494, 2.839e-08), (0.893, 0.7021, 0.08944), (0.9241, 0.7529, 0.1774), (0.9506, 0.8046, 0.2665), (0.9669, 0.8632, 0.3618), (0.9739, -0.2235, -9.771e-09), (1.028, -0.2152, 0.09518), (1.064, -0.1996, 0.1904), (1.092, -0.1736, 0.2863), (1.103, -0.1328, 0.3875), (0.9569, 0.2996, 1.309e-08), (1.011, 0.3076, 0.09642), (1.048, 0.3158, 0.1936), (1.076, 0.3216, 0.2938), (1.083, 0.3261, 0.4042)], [(0, 1), (1, 2), (2, 3), (3, 4), (5, 6), (6, 7), (7, 8), (8, 9), (10, 11), (11, 12), (12, 13), (13, 14), (15, 16), (16, 17), (17, 18), (18, 19), (20, 21), (21, 22), (22, 23), (23, 24), (25, 26), (26, 27), (27, 28), (28, 29), (30, 31), (31, 32), (32, 33), (33, 34), (35, 36), (36, 37), (37, 38), (38, 39), (40, 41), (41, 42), (42, 43), (43, 44), (45, 46), (46, 47), (47, 48), (48, 49), (50, 51), (51, 52), (52, 53), (53, 54), (55, 56), (56, 57), (57, 58), (58, 59), (60, 61), (61, 62), (62, 63), (63, 64), (65, 66), (66, 67), (67, 68), (68, 69), (70, 71), (71, 72), (72, 73), (73, 74), (75, 76), (76, 77), (77, 78), (78, 79), (80, 81), (81, 82), (82, 83), (83, 84), (85, 86), (86, 87), (87, 88), (88, 89), (90, 91), (91, 92), (92, 93), (93, 94), (95, 96), (96, 97), (97, 98), (98, 99), (100, 101), (101, 102), (102, 103), (103, 104), (105, 106), (106, 107), (107, 108), (108, 109), (110, 111), (111, 112), (112, 113), (113, 114), (115, 116), (116, 117), (117, 118), (118, 119), (120, 121), (121, 122), (122, 123), (123, 124), (125, 126), (126, 127), (127, 128), (128, 129), (130, 131), (131, 132), (132, 133), (133, 134), (135, 136), (136, 137), (137, 138), (138, 139), (140, 141), (141, 142), (142, 143), (143, 144), (145, 146), (146, 147), (147, 148), (148, 149), (150, 151), (151, 152), (152, 153), (153, 154), (155, 156), (156, 157), (157, 158), (158, 159), (160, 161), (161, 162), (162, 163), (163, 164), (165, 166), (166, 167), (167, 168), (168, 169), (170, 171), (171, 172), (172, 173), (173, 174), (175, 176), (176, 177), (177, 178), (178, 179), (180, 181), (181, 182), (182, 183), (183, 184), (185, 186), (186, 187), (187, 188), (188, 189), (190, 191), (191, 192), (192, 193), (193, 194), (195, 196), (196, 197), (197, 198), (198, 199), (200, 201), (201, 202), (202, 203), (203, 204), (205, 206), (206, 207), (207, 208), (208, 209), (210, 211), (211, 212), (212, 213), (213, 214), (215, 216), (216, 217), (217, 218), (218, 219), (220, 221), (221, 222), (222, 223), (223, 224), (225, 226), (226, 227), (227, 228), (228, 229), (230, 231), (231, 232), (232, 233), (233, 234), (235, 236), (236, 237), (237, 238), (238, 239), (240, 241), (241, 242), (242, 243), (243, 244), (245, 246), (246, 247), (247, 248), (248, 249), (250, 251), (251, 252), (252, 253), (253, 254), (255, 256), (256, 257), (257, 258), (258, 259), (260, 261), (261, 262), (262, 263), (263, 264), (265, 266), (266, 267), (267, 268), (268, 269), (270, 271), (271, 272), (272, 273), (273, 274), (275, 276), (276, 277), (277, 278), (278, 279), (280, 281), (281, 282), (282, 283), (283, 284), (285, 286), (286, 287), (287, 288), (288, 289), (290, 291), (291, 292), (292, 293), (293, 294), (295, 296), (296, 297), (297, 298), (298, 299), (300, 301), (301, 302), (302, 303), (303, 304), (305, 306), (306, 307), (307, 308), (308, 309), (310, 311), (311, 312), (312, 313), (313, 314), (315, 316), (316, 317), (317, 318), (318, 319), (320, 321), (321, 322), (322, 323), (323, 324), (325, 326), (326, 327), (327, 328), (328, 329), (330, 331), (331, 332), (332, 333), (333, 334), (335, 336), (336, 337), (337, 338), (338, 339), (340, 341), (341, 342), (342, 343), (343, 344), (345, 346), (346, 347), (347, 348), (348, 349), (350, 351), (351, 352), (352, 353), (353, 354), (355, 356), (356, 357), (357, 358), (358, 359), (360, 361), (361, 362), (362, 363), (363, 364), (365, 366), (366, 367), (367, 368), (368, 369), (370, 371), (371, 372), (372, 373), (373, 374), (375, 376), (376, 377), (377, 378), (378, 379), (380, 381), (381, 382), (382, 383), (383, 384), (385, 386), (386, 387), (387, 388), (388, 389), (390, 391), (391, 392), (392, 393), (393, 394), (395, 396), (396, 397), (397, 398), (398, 399), (400, 401), (401, 402), (402, 403), (403, 404), (405, 406), (406, 407), (407, 408), (408, 409), (410, 411), (411, 412), (412, 413), (413, 414), (415, 416), (416, 417), (417, 418), (418, 419), (420, 421), (421, 422), (422, 423), (423, 424), (425, 426), (426, 427), (427, 428), (428, 429), (430, 431), (431, 432), (432, 433), (433, 434), (435, 436), (436, 437), (437, 438), (438, 439), (440, 441), (441, 442), (442, 443), (443, 444), (445, 446), (446, 447), (447, 448), (448, 449), (450, 451), (451, 452), (452, 453), (453, 454), (455, 456), (456, 457), (457, 458), (458, 459), (460, 461), (461, 462), (462, 463), (463, 464), (465, 466), (466, 467), (467, 468), (468, 469), (470, 471), (471, 472), (472, 473), (473, 474), (475, 476), (476, 477), (477, 478), (478, 479), (480, 481), (481, 482), (482, 483), (483, 484), (485, 486), (486, 487), (487, 488), (488, 489), (490, 491), (491, 492), (492, 493), (493, 494), (495, 496), (496, 497), (497, 498), (498, 499), (500, 501), (501, 502), (502, 503), (503, 504), (505, 506), (506, 507), (507, 508), (508, 509), (510, 511), (511, 512), (512, 513), (513, 514), (515, 516), (516, 517), (517, 518), (518, 519), (520, 521), (521, 522), (522, 523), (523, 524), (525, 526), (526, 527), (527, 528), (528, 529), (530, 531), (531, 532), (532, 533), (533, 534), (535, 536), (536, 537), (537, 538), (538, 539), (540, 541), (541, 542), (542, 543), (543, 544), (545, 546), (546, 547), (547, 548), (548, 549), (550, 551), (551, 552), (552, 553), (553, 554), (555, 556), (556, 557), (557, 558), (558, 559), (560, 561), (561, 562), (562, 563), (563, 564), (565, 566), (566, 567), (567, 568), (568, 569), (570, 571), (571, 572), (572, 573), (573, 574), (575, 576), (576, 577), (577, 578), (578, 579), (580, 581), (581, 582), (582, 583), (583, 584), (585, 586), (586, 587), (587, 588), (588, 589), (590, 591), (591, 592), (592, 593), (593, 594), (595, 596), (596, 597), (597, 598), (598, 599), (600, 601), (601, 602), (602, 603), (603, 604), (605, 606), (606, 607), (607, 608), (608, 609), (610, 611), (611, 612), (612, 613), (613, 614), (615, 616), (616, 617), (617, 618), (618, 619), (620, 621), (621, 622), (622, 623), (623, 624), (625, 626), (626, 627), (627, 628), (628, 629), (630, 631), (631, 632), (632, 633), (633, 634), (635, 636), (636, 637), (637, 638), (638, 639), (640, 641), (641, 642), (642, 643), (643, 644), (645, 646), (646, 647), (647, 648), (648, 649), (650, 651), (651, 652), (652, 653), (653, 654), (655, 656), (656, 657), (657, 658), (658, 659), (660, 661), (661, 662), (662, 663), (663, 664), (665, 666), (666, 667), (667, 668), (668, 669), (670, 671), (671, 672), (672, 673), (673, 674), (675, 676), (676, 677), (677, 678), (678, 679), (680, 681), (681, 682), (682, 683), (683, 684), (685, 686), (686, 687), (687, 688), (688, 689), (690, 691), (691, 692), (692, 693), (693, 694), (695, 696), (696, 697), (697, 698), (698, 699), (700, 701), (701, 702), (702, 703), (703, 704), (705, 706), (706, 707), (707, 708), (708, 709), (710, 711), (711, 712), (712, 713), (713, 714), (715, 716), (716, 717), (717, 718), (718, 719), (720, 721), (721, 722), (722, 723), (723, 724), (725, 726), (726, 727), (727, 728), (728, 729), (730, 731), (731, 732), (732, 733), (733, 734), (735, 736), (736, 737), (737, 738), (738, 739), (740, 741), (741, 742), (742, 743), (743, 744), (745, 746), (746, 747), (747, 748), (748, 749), (750, 751), (751, 752), (752, 753), (753, 754), (755, 756), (756, 757), (757, 758), (758, 759), (760, 761), (761, 762), (762, 763), (763, 764), (765, 766), (766, 767), (767, 768), (768, 769), (770, 771), (771, 772), (772, 773), (773, 774), (775, 776), (776, 777), (777, 778), (778, 779), (780, 781), (781, 782), (782, 783), (783, 784), (785, 786), (786, 787), (787, 788), (788, 789), (790, 791), (791, 792), (792, 793), (793, 794), (795, 796), (796, 797), (797, 798), (798, 799), (800, 801), (801, 802), (802, 803), (803, 804), (805, 806), (806, 807), (807, 808), (808, 809), (810, 811), (811, 812), (812, 813), (813, 814), (815, 816), (816, 817), (817, 818), (818, 819), (820, 821), (821, 822), (822, 823), (823, 824), (825, 826), (826, 827), (827, 828), (828, 829), (830, 831), (831, 832), (832, 833), (833, 834), (835, 836), (836, 837), (837, 838), (838, 839), (840, 841), (841, 842), (842, 843), (843, 844), (845, 846), (846, 847), (847, 848), (848, 849), (850, 851), (851, 852), (852, 853), (853, 854), (855, 856), (856, 857), (857, 858), (858, 859), (860, 861), (861, 862), (862, 863), (863, 864), (865, 866), (866, 867), (867, 868), (868, 869), (870, 871), (871, 872), (872, 873), (873, 874), (875, 876), (876, 877), (877, 878), (878, 879), (880, 881), (881, 882), (882, 883), (883, 884), (885, 886), (886, 887), (887, 888), (888, 889), (890, 891), (891, 892), (892, 893), (893, 894), (895, 896), (896, 897), (897, 898), (898, 899), (900, 901), (901, 902), (902, 903), (903, 904), (905, 906), (906, 907), (907, 908), (908, 909), (910, 911), (911, 912), (912, 913), (913, 914), (915, 916), (916, 917), (917, 918), (918, 919), (920, 921), (921, 922), (922, 923), (923, 924), (925, 926), (926, 927), (927, 928), (928, 929), (930, 931), (931, 932), (932, 933), (933, 934), (935, 936), (936, 937), (937, 938), (938, 939), (940, 941), (941, 942), (942, 943), (943, 944), (945, 946), (946, 947), (947, 948), (948, 949), (950, 951), (951, 952), (952, 953), (953, 954), (955, 956), (956, 957), (957, 958), (958, 959), (960, 961), (961, 962), (962, 963), (963, 964), (965, 966), (966, 967), (967, 968), (968, 969), (970, 971), (971, 972), (972, 973), (973, 974), (975, 976), (976, 977), (977, 978), (978, 979), (980, 981), (981, 982), (982, 983), (983, 984), (985, 986), (986, 987), (987, 988), (988, 989), (990, 991), (991, 992), (992, 993), (993, 994), (995, 996), (996, 997), (997, 998), (998, 999)], [])
me_mesh.use_remesh_fix_poles = True
me_mesh.use_remesh_preserve_attributes = False
me_mesh.update()

# ---- objects
ob_unevenplane = bpy.data.objects.new('unevenPlane', me_plane)
ob_strands = bpy.data.objects.new('strands', me_mesh)

# ---- transforms, parenting, visibility, modifiers, constraints
ob_unevenplane.location = (0.0, 0.0, 0.0)
ob_unevenplane.rotation_euler = (1.571, -0.0, 0.0)
_m = ob_unevenplane.modifiers.new('ParticleSystem', 'PARTICLE_SYSTEM')
_m.show_render = False
_m = ob_unevenplane.modifiers.new('ParticleSystem 0', 'PARTICLE_SYSTEM')
ob_strands.location = (0.0, 0.0, 0.0)

# ---- collection membership
col_collection.objects.link(ob_unevenplane)
col_collection.objects.link(ob_strands)

# ---- scene / render settings (as saved in the file)
scene.frame_start = 1; scene.frame_end = 250; scene.frame_set(1)
scene.render.engine = 'BLENDER_EEVEE_NEXT'
scene.render.image_settings.color_depth = '16'
scene.render.use_high_quality_normals = True
scene.cycles.feature_set = 'EXPERIMENTAL'
scene.cycles.use_denoising = False
scene.cycles.samples = 512
scene.cycles.sampling_pattern = 'TABULATED_SOBOL'
scene.cycles.use_light_tree = False
scene.eevee.taa_render_samples = 128
scene.eevee.volumetric_samples = 256
scene.eevee.use_volumetric_shadows = True
scene.eevee.use_gtao = True
scene.eevee.use_overscan = True
scene.eevee.use_raytracing = True
scene.view_settings.view_transform = 'Filmic'
bpy.context.view_layer.update()

# ---- added for rendering (the .blend has no active camera and no usable light): camera, sun
cam_auto = bpy.data.cameras.new('AutoCamera')
cam_auto.lens = 50.0
cam_auto.sensor_width = 36.0
cam_auto.clip_end = 1000.0
ob_auto_camera = bpy.data.objects.new('AutoCamera', cam_auto)
scene.collection.objects.link(ob_auto_camera)
ob_auto_camera.location = (3.52877, -4.24072, 3.20937)
ob_auto_camera.rotation_euler = (1.09748, -7.21219e-08, 0.694738)
scene.camera = ob_auto_camera
light_auto_sun = bpy.data.lights.new('AutoSun', 'SUN')
light_auto_sun.energy = 3.0
light_auto_sun.angle = 0.0523599
ob_auto_sun = bpy.data.objects.new('AutoSun', light_auto_sun)
scene.collection.objects.link(ob_auto_sun)
ob_auto_sun.rotation_euler = (0.872665, 0.174533, 0.523599)
bpy.context.view_layer.update()
